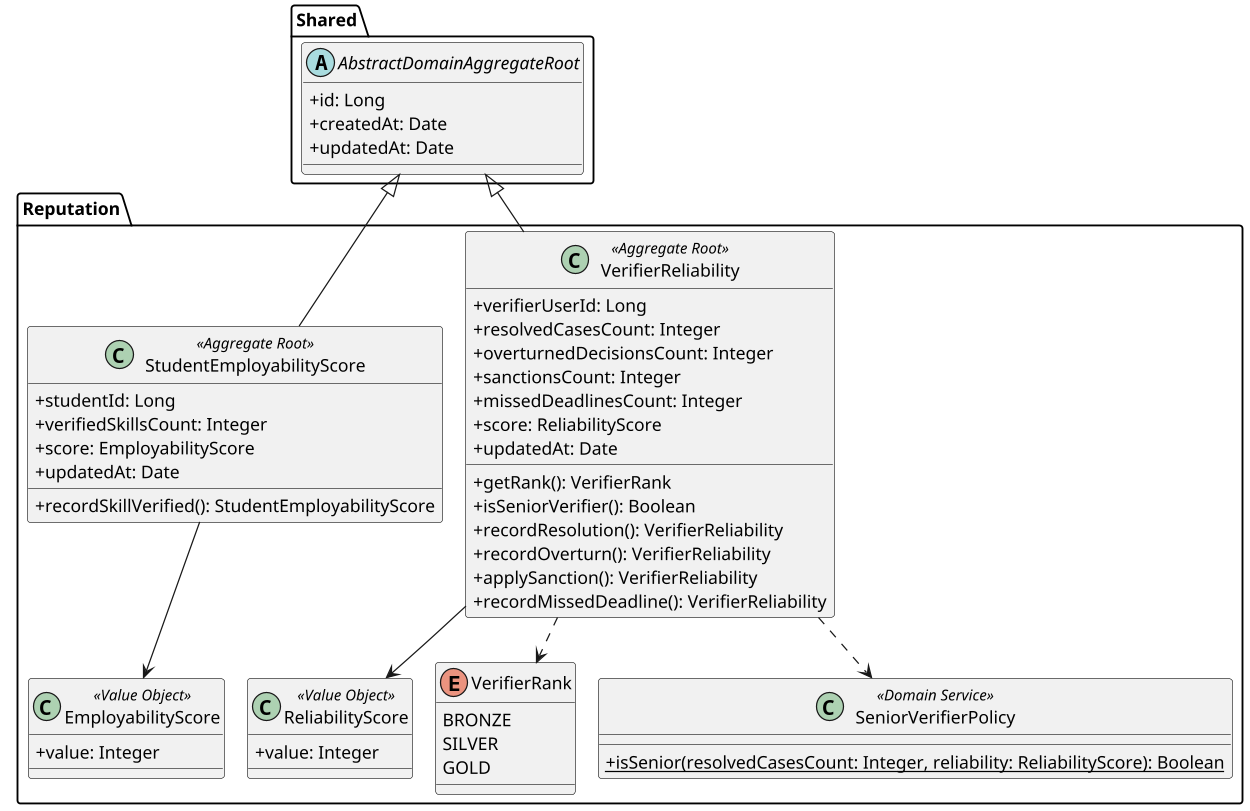

The diagram above was rendered by PlantUML. Its source (embedded in the PNG):
@startuml class-reputation-mobile
!pragma layout smetana
skinparam classAttributeIconSize 0
skinparam packageStyle folder
skinparam dpi 120
skinparam shadowing false
package "Shared" {
    abstract class AbstractDomainAggregateRoot {
        +id: Long
        +createdAt: Date
        +updatedAt: Date
    }
}
package "Reputation" {
    class VerifierReliability <<Aggregate Root>> {
        +verifierUserId: Long
        +resolvedCasesCount: Integer
        +overturnedDecisionsCount: Integer
        +sanctionsCount: Integer
        +missedDeadlinesCount: Integer
        +score: ReliabilityScore
        +updatedAt: Date
        +getRank(): VerifierRank
        +isSeniorVerifier(): Boolean
        +recordResolution(): VerifierReliability
        +recordOverturn(): VerifierReliability
        +applySanction(): VerifierReliability
        +recordMissedDeadline(): VerifierReliability
    }

    class StudentEmployabilityScore <<Aggregate Root>> {
        +studentId: Long
        +verifiedSkillsCount: Integer
        +score: EmployabilityScore
        +updatedAt: Date
        +recordSkillVerified(): StudentEmployabilityScore
    }

    class ReliabilityScore <<Value Object>> {
        +value: Integer
    }

    class EmployabilityScore <<Value Object>> {
        +value: Integer
    }

    enum VerifierRank {
        BRONZE
        SILVER
        GOLD
    }

    class SeniorVerifierPolicy <<Domain Service>> {
        +{static} isSenior(resolvedCasesCount: Integer, reliability: ReliabilityScore): Boolean
    }

    VerifierReliability --> ReliabilityScore
    VerifierReliability ..> VerifierRank
    VerifierReliability ..> SeniorVerifierPolicy
    StudentEmployabilityScore --> EmployabilityScore
}
VerifierReliability -up-|> AbstractDomainAggregateRoot
StudentEmployabilityScore -up-|> AbstractDomainAggregateRoot
@enduml